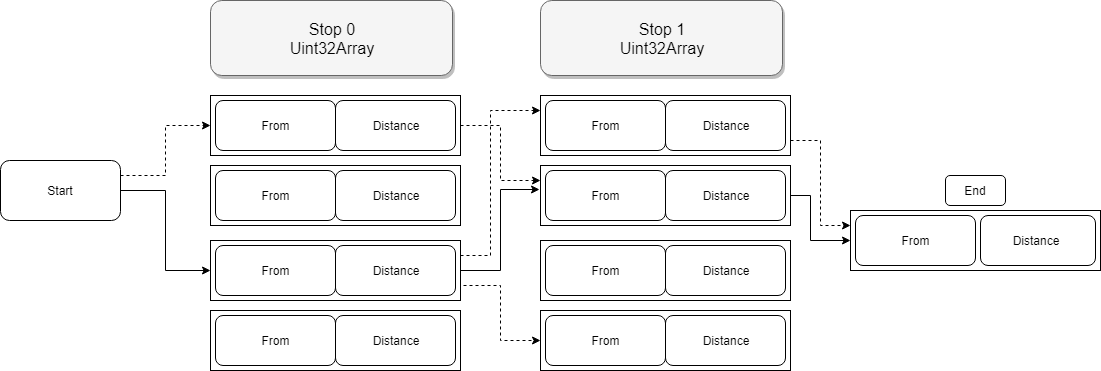

The diagram above was exported from draw.io. Its source (the exported page's mxGraphModel, read from the mxfile embedded in the PNG):
<mxGraphModel dx="866" dy="633" grid="1" gridSize="10" guides="1" tooltips="1" connect="1" arrows="1" fold="1" page="1" pageScale="1.5" pageWidth="1169" pageHeight="826" background="#ffffff" math="0" shadow="0">
  <root>
    <mxCell id="0" style=";html=1;" />
    <mxCell id="1" style=";html=1;" parent="0" />
    <mxCell id="aDEEwRrcLpqqLw_SzGBo-46" style="edgeStyle=orthogonalEdgeStyle;rounded=0;orthogonalLoop=1;jettySize=auto;html=1;exitX=1;exitY=0.5;exitDx=0;exitDy=0;entryX=0;entryY=0.25;entryDx=0;entryDy=0;dashed=1;" edge="1" parent="1" source="aDEEwRrcLpqqLw_SzGBo-7" target="aDEEwRrcLpqqLw_SzGBo-32">
      <mxGeometry relative="1" as="geometry" />
    </mxCell>
    <mxCell id="aDEEwRrcLpqqLw_SzGBo-7" value="" style="rounded=0;whiteSpace=wrap;html=1;" vertex="1" parent="1">
      <mxGeometry x="230" y="220" width="250" height="60" as="geometry" />
    </mxCell>
    <mxCell id="303ed1de8c2c98b4-72" value="Stop 0&lt;br&gt;Uint32Array&lt;br&gt;" style="whiteSpace=wrap;html=1;rounded=1;shadow=1;strokeWidth=1;fontSize=16;align=center;fillColor=#f5f5f5;strokeColor=#666666;" parent="1" vertex="1">
      <mxGeometry x="230" y="125" width="242" height="75" as="geometry" />
    </mxCell>
    <mxCell id="aDEEwRrcLpqqLw_SzGBo-1" value="From" style="rounded=1;whiteSpace=wrap;html=1;" vertex="1" parent="1">
      <mxGeometry x="235" y="225" width="120" height="50" as="geometry" />
    </mxCell>
    <mxCell id="aDEEwRrcLpqqLw_SzGBo-2" value="" style="rounded=1;whiteSpace=wrap;html=1;" vertex="1" parent="1">
      <mxGeometry x="355" y="225" width="120" height="50" as="geometry" />
    </mxCell>
    <mxCell id="aDEEwRrcLpqqLw_SzGBo-24" style="edgeStyle=orthogonalEdgeStyle;rounded=0;orthogonalLoop=1;jettySize=auto;html=1;exitX=1;exitY=0.5;exitDx=0;exitDy=0;entryX=0;entryY=0.5;entryDx=0;entryDy=0;" edge="1" parent="1" source="aDEEwRrcLpqqLw_SzGBo-3" target="aDEEwRrcLpqqLw_SzGBo-15">
      <mxGeometry relative="1" as="geometry" />
    </mxCell>
    <mxCell id="aDEEwRrcLpqqLw_SzGBo-26" style="edgeStyle=orthogonalEdgeStyle;rounded=0;orthogonalLoop=1;jettySize=auto;html=1;exitX=1;exitY=0.25;exitDx=0;exitDy=0;entryX=0;entryY=0.5;entryDx=0;entryDy=0;dashed=1;" edge="1" parent="1" source="aDEEwRrcLpqqLw_SzGBo-3" target="aDEEwRrcLpqqLw_SzGBo-7">
      <mxGeometry relative="1" as="geometry" />
    </mxCell>
    <mxCell id="aDEEwRrcLpqqLw_SzGBo-3" value="" style="rounded=1;whiteSpace=wrap;html=1;" vertex="1" parent="1">
      <mxGeometry x="20" y="285" width="120" height="60" as="geometry" />
    </mxCell>
    <mxCell id="aDEEwRrcLpqqLw_SzGBo-4" value="Start" style="text;html=1;strokeColor=none;fillColor=none;align=center;verticalAlign=middle;whiteSpace=wrap;rounded=0;" vertex="1" parent="1">
      <mxGeometry x="60" y="305" width="40" height="20" as="geometry" />
    </mxCell>
    <mxCell id="aDEEwRrcLpqqLw_SzGBo-9" value="Distance" style="text;html=1;strokeColor=none;fillColor=none;align=center;verticalAlign=middle;whiteSpace=wrap;rounded=0;" vertex="1" parent="1">
      <mxGeometry x="395" y="240" width="40" height="20" as="geometry" />
    </mxCell>
    <mxCell id="aDEEwRrcLpqqLw_SzGBo-11" value="" style="rounded=0;whiteSpace=wrap;html=1;" vertex="1" parent="1">
      <mxGeometry x="230" y="290" width="250" height="60" as="geometry" />
    </mxCell>
    <mxCell id="aDEEwRrcLpqqLw_SzGBo-12" value="From" style="rounded=1;whiteSpace=wrap;html=1;" vertex="1" parent="1">
      <mxGeometry x="235" y="295" width="120" height="50" as="geometry" />
    </mxCell>
    <mxCell id="aDEEwRrcLpqqLw_SzGBo-13" value="" style="rounded=1;whiteSpace=wrap;html=1;" vertex="1" parent="1">
      <mxGeometry x="355" y="295" width="120" height="50" as="geometry" />
    </mxCell>
    <mxCell id="aDEEwRrcLpqqLw_SzGBo-14" value="Distance" style="text;html=1;strokeColor=none;fillColor=none;align=center;verticalAlign=middle;whiteSpace=wrap;rounded=0;" vertex="1" parent="1">
      <mxGeometry x="395" y="310" width="40" height="20" as="geometry" />
    </mxCell>
    <mxCell id="aDEEwRrcLpqqLw_SzGBo-44" style="edgeStyle=orthogonalEdgeStyle;rounded=0;orthogonalLoop=1;jettySize=auto;html=1;exitX=1;exitY=0.5;exitDx=0;exitDy=0;entryX=0;entryY=0.5;entryDx=0;entryDy=0;dashed=1;" edge="1" parent="1" source="aDEEwRrcLpqqLw_SzGBo-15" target="aDEEwRrcLpqqLw_SzGBo-40">
      <mxGeometry relative="1" as="geometry">
        <Array as="points">
          <mxPoint x="480" y="410" />
          <mxPoint x="520" y="410" />
          <mxPoint x="520" y="465" />
        </Array>
      </mxGeometry>
    </mxCell>
    <mxCell id="aDEEwRrcLpqqLw_SzGBo-45" style="edgeStyle=orthogonalEdgeStyle;rounded=0;orthogonalLoop=1;jettySize=auto;html=1;exitX=1;exitY=0.25;exitDx=0;exitDy=0;entryX=-0.004;entryY=0.4;entryDx=0;entryDy=0;entryPerimeter=0;" edge="1" parent="1" source="aDEEwRrcLpqqLw_SzGBo-15" target="aDEEwRrcLpqqLw_SzGBo-32">
      <mxGeometry relative="1" as="geometry">
        <Array as="points">
          <mxPoint x="480" y="395" />
          <mxPoint x="520" y="395" />
          <mxPoint x="520" y="314" />
        </Array>
      </mxGeometry>
    </mxCell>
    <mxCell id="aDEEwRrcLpqqLw_SzGBo-48" style="edgeStyle=orthogonalEdgeStyle;rounded=0;orthogonalLoop=1;jettySize=auto;html=1;exitX=1;exitY=0.25;exitDx=0;exitDy=0;entryX=0;entryY=0.25;entryDx=0;entryDy=0;dashed=1;" edge="1" parent="1" source="aDEEwRrcLpqqLw_SzGBo-15" target="aDEEwRrcLpqqLw_SzGBo-27">
      <mxGeometry relative="1" as="geometry">
        <Array as="points">
          <mxPoint x="510" y="380" />
          <mxPoint x="510" y="235" />
        </Array>
      </mxGeometry>
    </mxCell>
    <mxCell id="aDEEwRrcLpqqLw_SzGBo-15" value="" style="rounded=0;whiteSpace=wrap;html=1;" vertex="1" parent="1">
      <mxGeometry x="230" y="365" width="250" height="60" as="geometry" />
    </mxCell>
    <mxCell id="aDEEwRrcLpqqLw_SzGBo-16" value="From" style="rounded=1;whiteSpace=wrap;html=1;" vertex="1" parent="1">
      <mxGeometry x="235" y="370" width="120" height="50" as="geometry" />
    </mxCell>
    <mxCell id="aDEEwRrcLpqqLw_SzGBo-17" value="" style="rounded=1;whiteSpace=wrap;html=1;" vertex="1" parent="1">
      <mxGeometry x="355" y="370" width="120" height="50" as="geometry" />
    </mxCell>
    <mxCell id="aDEEwRrcLpqqLw_SzGBo-18" value="Distance" style="text;html=1;strokeColor=none;fillColor=none;align=center;verticalAlign=middle;whiteSpace=wrap;rounded=0;" vertex="1" parent="1">
      <mxGeometry x="395" y="385" width="40" height="20" as="geometry" />
    </mxCell>
    <mxCell id="aDEEwRrcLpqqLw_SzGBo-19" value="" style="rounded=0;whiteSpace=wrap;html=1;" vertex="1" parent="1">
      <mxGeometry x="230" y="435" width="250" height="60" as="geometry" />
    </mxCell>
    <mxCell id="aDEEwRrcLpqqLw_SzGBo-20" value="From" style="rounded=1;whiteSpace=wrap;html=1;" vertex="1" parent="1">
      <mxGeometry x="235" y="440" width="120" height="50" as="geometry" />
    </mxCell>
    <mxCell id="aDEEwRrcLpqqLw_SzGBo-21" value="" style="rounded=1;whiteSpace=wrap;html=1;" vertex="1" parent="1">
      <mxGeometry x="355" y="440" width="120" height="50" as="geometry" />
    </mxCell>
    <mxCell id="aDEEwRrcLpqqLw_SzGBo-22" value="Distance" style="text;html=1;strokeColor=none;fillColor=none;align=center;verticalAlign=middle;whiteSpace=wrap;rounded=0;" vertex="1" parent="1">
      <mxGeometry x="395" y="455" width="40" height="20" as="geometry" />
    </mxCell>
    <mxCell id="aDEEwRrcLpqqLw_SzGBo-54" style="edgeStyle=orthogonalEdgeStyle;rounded=0;orthogonalLoop=1;jettySize=auto;html=1;exitX=1;exitY=0.75;exitDx=0;exitDy=0;entryX=0;entryY=0.25;entryDx=0;entryDy=0;dashed=1;" edge="1" parent="1" source="aDEEwRrcLpqqLw_SzGBo-27" target="aDEEwRrcLpqqLw_SzGBo-49">
      <mxGeometry relative="1" as="geometry" />
    </mxCell>
    <mxCell id="aDEEwRrcLpqqLw_SzGBo-27" value="" style="rounded=0;whiteSpace=wrap;html=1;" vertex="1" parent="1">
      <mxGeometry x="560" y="220" width="250" height="60" as="geometry" />
    </mxCell>
    <mxCell id="aDEEwRrcLpqqLw_SzGBo-28" value="Stop 1&lt;br&gt;Uint32Array&lt;br&gt;" style="whiteSpace=wrap;html=1;rounded=1;shadow=1;strokeWidth=1;fontSize=16;align=center;fillColor=#f5f5f5;strokeColor=#666666;" vertex="1" parent="1">
      <mxGeometry x="560" y="125" width="242" height="75" as="geometry" />
    </mxCell>
    <mxCell id="aDEEwRrcLpqqLw_SzGBo-29" value="From" style="rounded=1;whiteSpace=wrap;html=1;" vertex="1" parent="1">
      <mxGeometry x="565" y="225" width="120" height="50" as="geometry" />
    </mxCell>
    <mxCell id="aDEEwRrcLpqqLw_SzGBo-30" value="" style="rounded=1;whiteSpace=wrap;html=1;" vertex="1" parent="1">
      <mxGeometry x="685" y="225" width="120" height="50" as="geometry" />
    </mxCell>
    <mxCell id="aDEEwRrcLpqqLw_SzGBo-31" value="Distance" style="text;html=1;strokeColor=none;fillColor=none;align=center;verticalAlign=middle;whiteSpace=wrap;rounded=0;" vertex="1" parent="1">
      <mxGeometry x="725" y="240" width="40" height="20" as="geometry" />
    </mxCell>
    <mxCell id="aDEEwRrcLpqqLw_SzGBo-53" style="edgeStyle=orthogonalEdgeStyle;rounded=0;orthogonalLoop=1;jettySize=auto;html=1;exitX=1;exitY=0.5;exitDx=0;exitDy=0;entryX=0;entryY=0.5;entryDx=0;entryDy=0;" edge="1" parent="1" source="aDEEwRrcLpqqLw_SzGBo-32" target="aDEEwRrcLpqqLw_SzGBo-49">
      <mxGeometry relative="1" as="geometry">
        <Array as="points">
          <mxPoint x="830" y="320" />
          <mxPoint x="830" y="365" />
        </Array>
      </mxGeometry>
    </mxCell>
    <mxCell id="aDEEwRrcLpqqLw_SzGBo-32" value="" style="rounded=0;whiteSpace=wrap;html=1;" vertex="1" parent="1">
      <mxGeometry x="560" y="290" width="250" height="60" as="geometry" />
    </mxCell>
    <mxCell id="aDEEwRrcLpqqLw_SzGBo-33" value="From" style="rounded=1;whiteSpace=wrap;html=1;" vertex="1" parent="1">
      <mxGeometry x="565" y="295" width="120" height="50" as="geometry" />
    </mxCell>
    <mxCell id="aDEEwRrcLpqqLw_SzGBo-34" value="" style="rounded=1;whiteSpace=wrap;html=1;" vertex="1" parent="1">
      <mxGeometry x="685" y="295" width="120" height="50" as="geometry" />
    </mxCell>
    <mxCell id="aDEEwRrcLpqqLw_SzGBo-35" value="Distance" style="text;html=1;strokeColor=none;fillColor=none;align=center;verticalAlign=middle;whiteSpace=wrap;rounded=0;" vertex="1" parent="1">
      <mxGeometry x="725" y="310" width="40" height="20" as="geometry" />
    </mxCell>
    <mxCell id="aDEEwRrcLpqqLw_SzGBo-36" value="" style="rounded=0;whiteSpace=wrap;html=1;" vertex="1" parent="1">
      <mxGeometry x="560" y="365" width="250" height="60" as="geometry" />
    </mxCell>
    <mxCell id="aDEEwRrcLpqqLw_SzGBo-37" value="From" style="rounded=1;whiteSpace=wrap;html=1;" vertex="1" parent="1">
      <mxGeometry x="565" y="370" width="120" height="50" as="geometry" />
    </mxCell>
    <mxCell id="aDEEwRrcLpqqLw_SzGBo-38" value="" style="rounded=1;whiteSpace=wrap;html=1;" vertex="1" parent="1">
      <mxGeometry x="685" y="370" width="120" height="50" as="geometry" />
    </mxCell>
    <mxCell id="aDEEwRrcLpqqLw_SzGBo-39" value="Distance" style="text;html=1;strokeColor=none;fillColor=none;align=center;verticalAlign=middle;whiteSpace=wrap;rounded=0;" vertex="1" parent="1">
      <mxGeometry x="725" y="385" width="40" height="20" as="geometry" />
    </mxCell>
    <mxCell id="aDEEwRrcLpqqLw_SzGBo-40" value="" style="rounded=0;whiteSpace=wrap;html=1;" vertex="1" parent="1">
      <mxGeometry x="560" y="435" width="250" height="60" as="geometry" />
    </mxCell>
    <mxCell id="aDEEwRrcLpqqLw_SzGBo-41" value="From" style="rounded=1;whiteSpace=wrap;html=1;" vertex="1" parent="1">
      <mxGeometry x="565" y="440" width="120" height="50" as="geometry" />
    </mxCell>
    <mxCell id="aDEEwRrcLpqqLw_SzGBo-42" value="" style="rounded=1;whiteSpace=wrap;html=1;" vertex="1" parent="1">
      <mxGeometry x="685" y="440" width="120" height="50" as="geometry" />
    </mxCell>
    <mxCell id="aDEEwRrcLpqqLw_SzGBo-43" value="Distance" style="text;html=1;strokeColor=none;fillColor=none;align=center;verticalAlign=middle;whiteSpace=wrap;rounded=0;" vertex="1" parent="1">
      <mxGeometry x="725" y="455" width="40" height="20" as="geometry" />
    </mxCell>
    <mxCell id="aDEEwRrcLpqqLw_SzGBo-49" value="" style="rounded=0;whiteSpace=wrap;html=1;" vertex="1" parent="1">
      <mxGeometry x="870" y="335" width="250" height="60" as="geometry" />
    </mxCell>
    <mxCell id="aDEEwRrcLpqqLw_SzGBo-50" value="From" style="rounded=1;whiteSpace=wrap;html=1;" vertex="1" parent="1">
      <mxGeometry x="875" y="340" width="120" height="50" as="geometry" />
    </mxCell>
    <mxCell id="aDEEwRrcLpqqLw_SzGBo-51" value="" style="rounded=1;whiteSpace=wrap;html=1;" vertex="1" parent="1">
      <mxGeometry x="1000" y="340" width="115" height="50" as="geometry" />
    </mxCell>
    <mxCell id="aDEEwRrcLpqqLw_SzGBo-52" value="Distance" style="text;html=1;strokeColor=none;fillColor=none;align=center;verticalAlign=middle;whiteSpace=wrap;rounded=0;" vertex="1" parent="1">
      <mxGeometry x="1035" y="355" width="40" height="20" as="geometry" />
    </mxCell>
    <mxCell id="aDEEwRrcLpqqLw_SzGBo-55" value="" style="rounded=1;whiteSpace=wrap;html=1;" vertex="1" parent="1">
      <mxGeometry x="965" y="300" width="60" height="30" as="geometry" />
    </mxCell>
    <mxCell id="aDEEwRrcLpqqLw_SzGBo-59" value="End" style="text;html=1;strokeColor=none;fillColor=none;align=center;verticalAlign=middle;whiteSpace=wrap;rounded=0;" vertex="1" parent="1">
      <mxGeometry x="975" y="305" width="40" height="20" as="geometry" />
    </mxCell>
  </root>
</mxGraphModel>